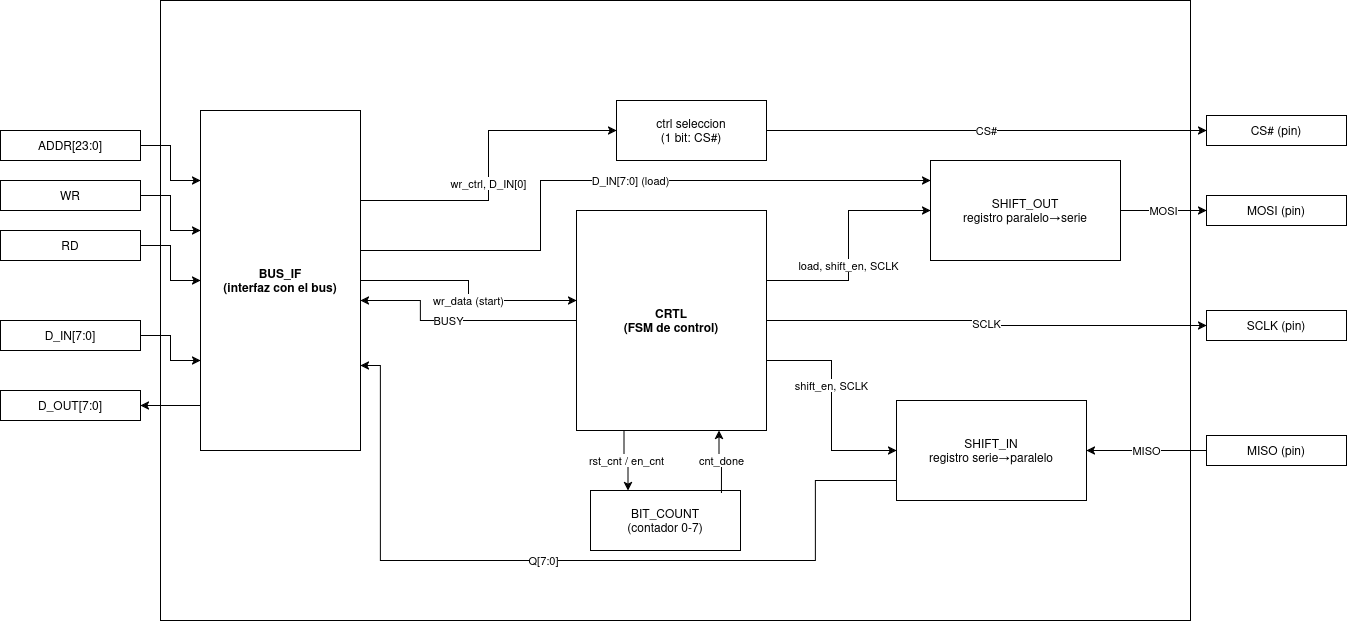

The diagram above was exported from draw.io. Its source (the exported page's mxGraphModel, read from the mxfile embedded in the PNG):
<mxGraphModel dx="2049" dy="1094" grid="1" gridSize="10" guides="1" tooltips="1" connect="1" arrows="1" fold="1" page="1" pageScale="1" pageWidth="827" pageHeight="1169" math="0" shadow="0">
  <root>
    <mxCell id="0" />
    <mxCell id="1" parent="0" />
    <mxCell id="2" parent="1" style="rounded=0;whiteSpace=wrap;html=1;movable=0;resizable=0;rotatable=0;deletable=0;editable=0;locked=1;connectable=0;" value="" vertex="1">
      <mxGeometry height="620" width="1030" x="420" y="200" as="geometry" />
    </mxCell>
    <mxCell id="3" parent="1" style="rounded=0;whiteSpace=wrap;html=1;fillColor=none;" value="ADDR[23:0]" vertex="1">
      <mxGeometry height="30" width="140" x="260" y="330" as="geometry" />
    </mxCell>
    <mxCell id="4" parent="1" style="rounded=0;whiteSpace=wrap;html=1;fillColor=none;" value="WR" vertex="1">
      <mxGeometry height="30" width="140" x="260" y="380" as="geometry" />
    </mxCell>
    <mxCell id="5" parent="1" style="rounded=0;whiteSpace=wrap;html=1;fillColor=none;" value="RD" vertex="1">
      <mxGeometry height="30" width="140" x="260" y="430" as="geometry" />
    </mxCell>
    <mxCell id="6" parent="1" style="rounded=0;whiteSpace=wrap;html=1;fillColor=none;" value="D_IN[7:0]" vertex="1">
      <mxGeometry height="30" width="140" x="260" y="520" as="geometry" />
    </mxCell>
    <mxCell id="7" parent="1" style="rounded=0;whiteSpace=wrap;html=1;fillColor=none;" value="D_OUT[7:0]" vertex="1">
      <mxGeometry height="30" width="140" x="260" y="590" as="geometry" />
    </mxCell>
    <mxCell id="8" parent="1" style="rounded=0;whiteSpace=wrap;html=1;fontStyle=1;" value="BUS_IF&#10;(interfaz con el bus)" vertex="1">
      <mxGeometry height="340" width="160" x="460" y="310" as="geometry" />
    </mxCell>
    <mxCell id="9" parent="1" style="rounded=0;whiteSpace=wrap;html=1;" value="ctrl seleccion&lt;br&gt;(1 bit: CS#)" vertex="1">
      <mxGeometry height="60" width="150" x="876" y="300" as="geometry" />
    </mxCell>
    <mxCell id="10" parent="1" style="rounded=0;whiteSpace=wrap;html=1;fontStyle=1;" value="CRTL&lt;br&gt;(FSM de control)" vertex="1">
      <mxGeometry height="220" width="190" x="836" y="410" as="geometry" />
    </mxCell>
    <mxCell id="11" parent="1" style="rounded=0;whiteSpace=wrap;html=1;" value="BIT_COUNT&#10;(contador 0-7)" vertex="1">
      <mxGeometry height="60" width="150" x="850" y="690" as="geometry" />
    </mxCell>
    <mxCell id="12" parent="1" style="rounded=0;whiteSpace=wrap;html=1;" value="SHIFT_OUT&#10;registro paralelo→serie" vertex="1">
      <mxGeometry height="100" width="190" x="1190" y="360" as="geometry" />
    </mxCell>
    <mxCell id="13" parent="1" style="rounded=0;whiteSpace=wrap;html=1;" value="SHIFT_IN&#10;registro serie→paralelo" vertex="1">
      <mxGeometry height="100" width="190" x="1156" y="600" as="geometry" />
    </mxCell>
    <mxCell id="14" parent="1" style="rounded=0;whiteSpace=wrap;html=1;fillColor=none;" value="CS# (pin)" vertex="1">
      <mxGeometry height="30" width="140" x="1466" y="315" as="geometry" />
    </mxCell>
    <mxCell id="15" parent="1" style="rounded=0;whiteSpace=wrap;html=1;fillColor=none;" value="MOSI (pin)" vertex="1">
      <mxGeometry height="30" width="140" x="1466" y="395" as="geometry" />
    </mxCell>
    <mxCell id="16" parent="1" style="rounded=0;whiteSpace=wrap;html=1;fillColor=none;" value="SCLK (pin)" vertex="1">
      <mxGeometry height="30" width="140" x="1466" y="510" as="geometry" />
    </mxCell>
    <mxCell id="17" parent="1" style="rounded=0;whiteSpace=wrap;html=1;fillColor=none;" value="MISO (pin)" vertex="1">
      <mxGeometry height="30" width="140" x="1466" y="635" as="geometry" />
    </mxCell>
    <mxCell id="18" edge="1" parent="1" source="3" style="edgeStyle=orthogonalEdgeStyle;rounded=0;endArrow=classic;html=1;" target="8">
      <mxGeometry relative="1" as="geometry">
        <Array as="points">
          <mxPoint x="430" y="345" />
          <mxPoint x="430" y="380" />
        </Array>
      </mxGeometry>
    </mxCell>
    <mxCell id="19" edge="1" parent="1" source="4" style="edgeStyle=orthogonalEdgeStyle;rounded=0;endArrow=classic;html=1;" target="8">
      <mxGeometry relative="1" as="geometry">
        <Array as="points">
          <mxPoint x="430" y="395" />
          <mxPoint x="430" y="430" />
        </Array>
      </mxGeometry>
    </mxCell>
    <mxCell id="20" edge="1" parent="1" source="5" style="edgeStyle=orthogonalEdgeStyle;rounded=0;endArrow=classic;html=1;" target="8">
      <mxGeometry relative="1" as="geometry" />
    </mxCell>
    <mxCell id="21" edge="1" parent="1" source="6" style="edgeStyle=orthogonalEdgeStyle;rounded=0;endArrow=classic;html=1;" target="8">
      <mxGeometry relative="1" as="geometry">
        <Array as="points">
          <mxPoint x="430" y="535" />
          <mxPoint x="430" y="560" />
        </Array>
      </mxGeometry>
    </mxCell>
    <mxCell id="22" edge="1" parent="1" source="8" style="edgeStyle=orthogonalEdgeStyle;rounded=0;endArrow=classic;html=1;" target="7">
      <mxGeometry relative="1" as="geometry">
        <Array as="points">
          <mxPoint x="450" y="605" />
          <mxPoint x="450" y="605" />
        </Array>
      </mxGeometry>
    </mxCell>
    <mxCell id="23" edge="1" parent="1" source="8" style="edgeStyle=orthogonalEdgeStyle;rounded=0;endArrow=classic;html=1;" target="9" value="wr_ctrl, D_IN[0]">
      <mxGeometry relative="1" x="-0.1093" as="geometry">
        <Array as="points">
          <mxPoint x="748" y="400" />
          <mxPoint x="748" y="330" />
        </Array>
      </mxGeometry>
    </mxCell>
    <mxCell id="24" edge="1" parent="1" source="8" style="edgeStyle=orthogonalEdgeStyle;rounded=0;endArrow=classic;html=1;" target="10" value="wr_data (start)">
      <mxGeometry relative="1" x="0.0847" as="geometry">
        <Array as="points">
          <mxPoint x="728" y="480" />
          <mxPoint x="728" y="500" />
        </Array>
      </mxGeometry>
    </mxCell>
    <mxCell id="25" edge="1" parent="1" source="8" style="edgeStyle=orthogonalEdgeStyle;rounded=0;endArrow=classic;html=1;exitX=1;exitY=0.25;exitDx=0;exitDy=0;" target="12" value="D_IN[7:0] (load)">
      <mxGeometry relative="1" x="0.1367" as="geometry">
        <Array as="points">
          <mxPoint x="620" y="450" />
          <mxPoint x="800" y="450" />
          <mxPoint x="800" y="380" />
        </Array>
        <mxPoint x="640" y="420" as="sourcePoint" />
      </mxGeometry>
    </mxCell>
    <mxCell id="26" edge="1" parent="1" source="10" style="edgeStyle=orthogonalEdgeStyle;rounded=0;endArrow=classic;html=1;exitX=0.25;exitY=1;exitDx=0;exitDy=0;entryX=0.25;entryY=0;entryDx=0;entryDy=0;" target="11" value="rst_cnt / en_cnt">
      <mxGeometry relative="1" as="geometry" />
    </mxCell>
    <mxCell id="27" edge="1" parent="1" source="11" style="edgeStyle=orthogonalEdgeStyle;rounded=0;endArrow=classic;html=1;exitX=0.873;exitY=0.039;exitDx=0;exitDy=0;exitPerimeter=0;entryX=0.75;entryY=1;entryDx=0;entryDy=0;" target="10" value="cnt_done">
      <mxGeometry relative="1" as="geometry">
        <mxPoint x="920" y="688.86" as="sourcePoint" />
      </mxGeometry>
    </mxCell>
    <mxCell id="28" edge="1" parent="1" source="10" style="edgeStyle=orthogonalEdgeStyle;rounded=0;endArrow=classic;html=1;" target="12" value="load, shift_en, SCLK">
      <mxGeometry relative="1" x="-0.1709" as="geometry">
        <Array as="points">
          <mxPoint x="1108" y="480" />
          <mxPoint x="1108" y="410" />
        </Array>
      </mxGeometry>
    </mxCell>
    <mxCell id="29" edge="1" parent="1" source="10" style="edgeStyle=orthogonalEdgeStyle;rounded=0;endArrow=classic;html=1;" target="13" value="shift_en, SCLK">
      <mxGeometry relative="1" x="-0.1818" as="geometry">
        <Array as="points">
          <mxPoint x="1091" y="560" />
          <mxPoint x="1091" y="650" />
        </Array>
      </mxGeometry>
    </mxCell>
    <mxCell id="30" edge="1" parent="1" source="10" style="edgeStyle=orthogonalEdgeStyle;rounded=0;endArrow=classic;html=1;" target="8" value="BUSY">
      <mxGeometry relative="1" x="0.0847" as="geometry">
        <Array as="points">
          <mxPoint x="680" y="520" />
          <mxPoint x="680" y="500" />
        </Array>
      </mxGeometry>
    </mxCell>
    <mxCell id="31" edge="1" parent="1" source="13" style="edgeStyle=orthogonalEdgeStyle;rounded=0;endArrow=classic;html=1;entryX=1;entryY=0.75;entryDx=0;entryDy=0;" target="8" value="Q[7:0]">
      <mxGeometry relative="1" x="0.0678" as="geometry">
        <Array as="points">
          <mxPoint x="1075" y="680" />
          <mxPoint x="1075" y="760" />
          <mxPoint x="640" y="760" />
          <mxPoint x="640" y="565" />
        </Array>
        <mxPoint x="670" y="550" as="targetPoint" />
      </mxGeometry>
    </mxCell>
    <mxCell id="32" edge="1" parent="1" source="9" style="edgeStyle=orthogonalEdgeStyle;rounded=0;endArrow=classic;html=1;" target="14" value="CS#">
      <mxGeometry relative="1" as="geometry" />
    </mxCell>
    <mxCell id="33" edge="1" parent="1" source="10" style="edgeStyle=orthogonalEdgeStyle;rounded=0;endArrow=classic;html=1;" target="16" value="SCLK">
      <mxGeometry relative="1" as="geometry" />
    </mxCell>
    <mxCell id="34" edge="1" parent="1" source="12" style="edgeStyle=orthogonalEdgeStyle;rounded=0;endArrow=classic;html=1;" target="15" value="MOSI">
      <mxGeometry relative="1" as="geometry" />
    </mxCell>
    <mxCell id="35" edge="1" parent="1" source="17" style="edgeStyle=orthogonalEdgeStyle;rounded=0;endArrow=classic;html=1;" target="13" value="MISO">
      <mxGeometry relative="1" as="geometry" />
    </mxCell>
  </root>
</mxGraphModel>